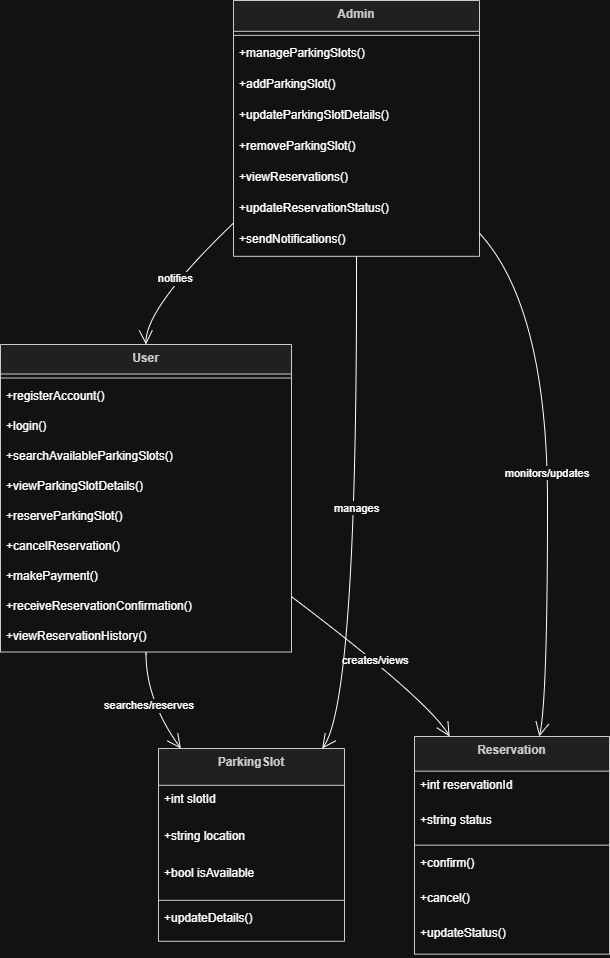

The diagram above was exported from draw.io. Its source (the exported page's mxGraphModel, read from the mxfile embedded in the PNG):
<mxGraphModel dx="4374" dy="-20" grid="1" gridSize="10" guides="1" tooltips="1" connect="1" arrows="1" fold="1" page="1" pageScale="1" pageWidth="850" pageHeight="1100" math="0" shadow="0">
  <root>
    <mxCell id="0" />
    <mxCell id="1" parent="0" />
    <mxCell id="J_5KpwHiUXiXQXtEu71E-1" parent="1" style="swimlane;fontStyle=1;align=center;verticalAlign=top;childLayout=stackLayout;horizontal=1;startSize=29.523812430245535;horizontalStack=0;resizeParent=1;resizeParentMax=0;resizeLast=0;collapsible=0;marginBottom=0;fillColor=light-dark(#eeeeee,#1f2020);strokeColor=light-dark(#999999,#cccccc);fontColor=light-dark(#333333,#cccccc);" value="User" vertex="1">
      <mxGeometry height="307.5238124302455" width="291" x="140" y="2594" as="geometry" />
    </mxCell>
    <mxCell id="J_5KpwHiUXiXQXtEu71E-2" parent="J_5KpwHiUXiXQXtEu71E-1" style="line;strokeWidth=1;fillColor=none;align=left;verticalAlign=middle;spacingTop=-1;spacingLeft=3;spacingRight=3;rotatable=0;labelPosition=right;points=[];portConstraint=eastwest;strokeColor=inherit;" vertex="1">
      <mxGeometry height="8" width="291" y="29.523812430245535" as="geometry" />
    </mxCell>
    <mxCell id="J_5KpwHiUXiXQXtEu71E-3" parent="J_5KpwHiUXiXQXtEu71E-1" style="text;strokeColor=none;fillColor=none;align=left;verticalAlign=top;spacingLeft=4;spacingRight=4;overflow=hidden;rotatable=0;points=[[0,0.5],[1,0.5]];portConstraint=eastwest;" value="+registerAccount()" vertex="1">
      <mxGeometry height="30" width="291" y="37.523812430245535" as="geometry" />
    </mxCell>
    <mxCell id="J_5KpwHiUXiXQXtEu71E-4" parent="J_5KpwHiUXiXQXtEu71E-1" style="text;strokeColor=none;fillColor=none;align=left;verticalAlign=top;spacingLeft=4;spacingRight=4;overflow=hidden;rotatable=0;points=[[0,0.5],[1,0.5]];portConstraint=eastwest;" value="+login()" vertex="1">
      <mxGeometry height="30" width="291" y="67.52381243024553" as="geometry" />
    </mxCell>
    <mxCell id="J_5KpwHiUXiXQXtEu71E-5" parent="J_5KpwHiUXiXQXtEu71E-1" style="text;strokeColor=none;fillColor=none;align=left;verticalAlign=top;spacingLeft=4;spacingRight=4;overflow=hidden;rotatable=0;points=[[0,0.5],[1,0.5]];portConstraint=eastwest;" value="+searchAvailableParkingSlots()" vertex="1">
      <mxGeometry height="30" width="291" y="97.52381243024553" as="geometry" />
    </mxCell>
    <mxCell id="J_5KpwHiUXiXQXtEu71E-6" parent="J_5KpwHiUXiXQXtEu71E-1" style="text;strokeColor=none;fillColor=none;align=left;verticalAlign=top;spacingLeft=4;spacingRight=4;overflow=hidden;rotatable=0;points=[[0,0.5],[1,0.5]];portConstraint=eastwest;" value="+viewParkingSlotDetails()" vertex="1">
      <mxGeometry height="30" width="291" y="127.52381243024553" as="geometry" />
    </mxCell>
    <mxCell id="J_5KpwHiUXiXQXtEu71E-7" parent="J_5KpwHiUXiXQXtEu71E-1" style="text;strokeColor=none;fillColor=none;align=left;verticalAlign=top;spacingLeft=4;spacingRight=4;overflow=hidden;rotatable=0;points=[[0,0.5],[1,0.5]];portConstraint=eastwest;" value="+reserveParkingSlot()" vertex="1">
      <mxGeometry height="30" width="291" y="157.52381243024553" as="geometry" />
    </mxCell>
    <mxCell id="J_5KpwHiUXiXQXtEu71E-8" parent="J_5KpwHiUXiXQXtEu71E-1" style="text;strokeColor=none;fillColor=none;align=left;verticalAlign=top;spacingLeft=4;spacingRight=4;overflow=hidden;rotatable=0;points=[[0,0.5],[1,0.5]];portConstraint=eastwest;" value="+cancelReservation()" vertex="1">
      <mxGeometry height="30" width="291" y="187.52381243024553" as="geometry" />
    </mxCell>
    <mxCell id="J_5KpwHiUXiXQXtEu71E-9" parent="J_5KpwHiUXiXQXtEu71E-1" style="text;strokeColor=none;fillColor=none;align=left;verticalAlign=top;spacingLeft=4;spacingRight=4;overflow=hidden;rotatable=0;points=[[0,0.5],[1,0.5]];portConstraint=eastwest;" value="+makePayment()" vertex="1">
      <mxGeometry height="30" width="291" y="217.52381243024553" as="geometry" />
    </mxCell>
    <mxCell id="J_5KpwHiUXiXQXtEu71E-10" parent="J_5KpwHiUXiXQXtEu71E-1" style="text;strokeColor=none;fillColor=none;align=left;verticalAlign=top;spacingLeft=4;spacingRight=4;overflow=hidden;rotatable=0;points=[[0,0.5],[1,0.5]];portConstraint=eastwest;" value="+receiveReservationConfirmation()" vertex="1">
      <mxGeometry height="30" width="291" y="247.52381243024553" as="geometry" />
    </mxCell>
    <mxCell id="J_5KpwHiUXiXQXtEu71E-11" parent="J_5KpwHiUXiXQXtEu71E-1" style="text;strokeColor=none;fillColor=none;align=left;verticalAlign=top;spacingLeft=4;spacingRight=4;overflow=hidden;rotatable=0;points=[[0,0.5],[1,0.5]];portConstraint=eastwest;" value="+viewReservationHistory()" vertex="1">
      <mxGeometry height="30" width="291" y="277.5238124302455" as="geometry" />
    </mxCell>
    <mxCell id="J_5KpwHiUXiXQXtEu71E-12" parent="1" style="swimlane;fontStyle=1;align=center;verticalAlign=top;childLayout=stackLayout;horizontal=1;startSize=30.823533002068014;horizontalStack=0;resizeParent=1;resizeParentMax=0;resizeLast=0;collapsible=0;marginBottom=0;fillColor=light-dark(#eeeeee,#1f2020);strokeColor=light-dark(#999999,#cccccc);fontColor=light-dark(#333333,#cccccc);" value="Admin" vertex="1">
      <mxGeometry height="255.82353300206802" width="246" x="373" y="2250" as="geometry" />
    </mxCell>
    <mxCell id="J_5KpwHiUXiXQXtEu71E-13" parent="J_5KpwHiUXiXQXtEu71E-12" style="line;strokeWidth=1;fillColor=none;align=left;verticalAlign=middle;spacingTop=-1;spacingLeft=3;spacingRight=3;rotatable=0;labelPosition=right;points=[];portConstraint=eastwest;strokeColor=inherit;" vertex="1">
      <mxGeometry height="8" width="246" y="30.823533002068014" as="geometry" />
    </mxCell>
    <mxCell id="J_5KpwHiUXiXQXtEu71E-14" parent="J_5KpwHiUXiXQXtEu71E-12" style="text;strokeColor=none;fillColor=none;align=left;verticalAlign=top;spacingLeft=4;spacingRight=4;overflow=hidden;rotatable=0;points=[[0,0.5],[1,0.5]];portConstraint=eastwest;" value="+manageParkingSlots()" vertex="1">
      <mxGeometry height="31" width="246" y="38.82353300206802" as="geometry" />
    </mxCell>
    <mxCell id="J_5KpwHiUXiXQXtEu71E-15" parent="J_5KpwHiUXiXQXtEu71E-12" style="text;strokeColor=none;fillColor=none;align=left;verticalAlign=top;spacingLeft=4;spacingRight=4;overflow=hidden;rotatable=0;points=[[0,0.5],[1,0.5]];portConstraint=eastwest;" value="+addParkingSlot()" vertex="1">
      <mxGeometry height="31" width="246" y="69.82353300206802" as="geometry" />
    </mxCell>
    <mxCell id="J_5KpwHiUXiXQXtEu71E-16" parent="J_5KpwHiUXiXQXtEu71E-12" style="text;strokeColor=none;fillColor=none;align=left;verticalAlign=top;spacingLeft=4;spacingRight=4;overflow=hidden;rotatable=0;points=[[0,0.5],[1,0.5]];portConstraint=eastwest;" value="+updateParkingSlotDetails()" vertex="1">
      <mxGeometry height="31" width="246" y="100.82353300206802" as="geometry" />
    </mxCell>
    <mxCell id="J_5KpwHiUXiXQXtEu71E-17" parent="J_5KpwHiUXiXQXtEu71E-12" style="text;strokeColor=none;fillColor=none;align=left;verticalAlign=top;spacingLeft=4;spacingRight=4;overflow=hidden;rotatable=0;points=[[0,0.5],[1,0.5]];portConstraint=eastwest;" value="+removeParkingSlot()" vertex="1">
      <mxGeometry height="31" width="246" y="131.82353300206802" as="geometry" />
    </mxCell>
    <mxCell id="J_5KpwHiUXiXQXtEu71E-18" parent="J_5KpwHiUXiXQXtEu71E-12" style="text;strokeColor=none;fillColor=none;align=left;verticalAlign=top;spacingLeft=4;spacingRight=4;overflow=hidden;rotatable=0;points=[[0,0.5],[1,0.5]];portConstraint=eastwest;" value="+viewReservations()" vertex="1">
      <mxGeometry height="31" width="246" y="162.82353300206802" as="geometry" />
    </mxCell>
    <mxCell id="J_5KpwHiUXiXQXtEu71E-19" parent="J_5KpwHiUXiXQXtEu71E-12" style="text;strokeColor=none;fillColor=none;align=left;verticalAlign=top;spacingLeft=4;spacingRight=4;overflow=hidden;rotatable=0;points=[[0,0.5],[1,0.5]];portConstraint=eastwest;" value="+updateReservationStatus()" vertex="1">
      <mxGeometry height="31" width="246" y="193.82353300206802" as="geometry" />
    </mxCell>
    <mxCell id="J_5KpwHiUXiXQXtEu71E-20" parent="J_5KpwHiUXiXQXtEu71E-12" style="text;strokeColor=none;fillColor=none;align=left;verticalAlign=top;spacingLeft=4;spacingRight=4;overflow=hidden;rotatable=0;points=[[0,0.5],[1,0.5]];portConstraint=eastwest;" value="+sendNotifications()" vertex="1">
      <mxGeometry height="31" width="246" y="224.82353300206802" as="geometry" />
    </mxCell>
    <mxCell id="J_5KpwHiUXiXQXtEu71E-21" parent="1" style="swimlane;fontStyle=1;align=center;verticalAlign=top;childLayout=stackLayout;horizontal=1;startSize=36.80000610351563;horizontalStack=0;resizeParent=1;resizeParentMax=0;resizeLast=0;collapsible=0;marginBottom=0;fillColor=light-dark(#eeeeee,#1f2020);strokeColor=light-dark(#999999,#cccccc);fontColor=light-dark(#333333,#cccccc);" value="ParkingSlot" vertex="1">
      <mxGeometry height="192.8000061035156" width="186" x="298" y="2998" as="geometry" />
    </mxCell>
    <mxCell id="J_5KpwHiUXiXQXtEu71E-22" parent="J_5KpwHiUXiXQXtEu71E-21" style="text;strokeColor=none;fillColor=none;align=left;verticalAlign=top;spacingLeft=4;spacingRight=4;overflow=hidden;rotatable=0;points=[[0,0.5],[1,0.5]];portConstraint=eastwest;" value="+int slotId" vertex="1">
      <mxGeometry height="37" width="186" y="36.80000610351563" as="geometry" />
    </mxCell>
    <mxCell id="J_5KpwHiUXiXQXtEu71E-23" parent="J_5KpwHiUXiXQXtEu71E-21" style="text;strokeColor=none;fillColor=none;align=left;verticalAlign=top;spacingLeft=4;spacingRight=4;overflow=hidden;rotatable=0;points=[[0,0.5],[1,0.5]];portConstraint=eastwest;" value="+string location" vertex="1">
      <mxGeometry height="37" width="186" y="73.80000610351563" as="geometry" />
    </mxCell>
    <mxCell id="J_5KpwHiUXiXQXtEu71E-24" parent="J_5KpwHiUXiXQXtEu71E-21" style="text;strokeColor=none;fillColor=none;align=left;verticalAlign=top;spacingLeft=4;spacingRight=4;overflow=hidden;rotatable=0;points=[[0,0.5],[1,0.5]];portConstraint=eastwest;" value="+bool isAvailable" vertex="1">
      <mxGeometry height="37" width="186" y="110.80000610351563" as="geometry" />
    </mxCell>
    <mxCell id="J_5KpwHiUXiXQXtEu71E-25" parent="J_5KpwHiUXiXQXtEu71E-21" style="line;strokeWidth=1;fillColor=none;align=left;verticalAlign=middle;spacingTop=-1;spacingLeft=3;spacingRight=3;rotatable=0;labelPosition=right;points=[];portConstraint=eastwest;strokeColor=inherit;" vertex="1">
      <mxGeometry height="8" width="186" y="147.8000061035156" as="geometry" />
    </mxCell>
    <mxCell id="J_5KpwHiUXiXQXtEu71E-26" parent="J_5KpwHiUXiXQXtEu71E-21" style="text;strokeColor=none;fillColor=none;align=left;verticalAlign=top;spacingLeft=4;spacingRight=4;overflow=hidden;rotatable=0;points=[[0,0.5],[1,0.5]];portConstraint=eastwest;" value="+updateDetails()" vertex="1">
      <mxGeometry height="37" width="186" y="155.8000061035156" as="geometry" />
    </mxCell>
    <mxCell id="J_5KpwHiUXiXQXtEu71E-27" parent="1" style="swimlane;fontStyle=1;align=center;verticalAlign=top;childLayout=stackLayout;horizontal=1;startSize=34.66667175292969;horizontalStack=0;resizeParent=1;resizeParentMax=0;resizeLast=0;collapsible=0;marginBottom=0;fillColor=light-dark(#eeeeee,#1f2020);strokeColor=light-dark(#999999,#cccccc);fontColor=light-dark(#333333,#cccccc);" value="Reservation" vertex="1">
      <mxGeometry height="217.6666717529297" width="195" x="554" y="2986" as="geometry" />
    </mxCell>
    <mxCell id="J_5KpwHiUXiXQXtEu71E-28" parent="J_5KpwHiUXiXQXtEu71E-27" style="text;strokeColor=none;fillColor=none;align=left;verticalAlign=top;spacingLeft=4;spacingRight=4;overflow=hidden;rotatable=0;points=[[0,0.5],[1,0.5]];portConstraint=eastwest;" value="+int reservationId" vertex="1">
      <mxGeometry height="35" width="195" y="34.66667175292969" as="geometry" />
    </mxCell>
    <mxCell id="J_5KpwHiUXiXQXtEu71E-29" parent="J_5KpwHiUXiXQXtEu71E-27" style="text;strokeColor=none;fillColor=none;align=left;verticalAlign=top;spacingLeft=4;spacingRight=4;overflow=hidden;rotatable=0;points=[[0,0.5],[1,0.5]];portConstraint=eastwest;" value="+string status" vertex="1">
      <mxGeometry height="35" width="195" y="69.66667175292969" as="geometry" />
    </mxCell>
    <mxCell id="J_5KpwHiUXiXQXtEu71E-30" parent="J_5KpwHiUXiXQXtEu71E-27" style="line;strokeWidth=1;fillColor=none;align=left;verticalAlign=middle;spacingTop=-1;spacingLeft=3;spacingRight=3;rotatable=0;labelPosition=right;points=[];portConstraint=eastwest;strokeColor=inherit;" vertex="1">
      <mxGeometry height="8" width="195" y="104.66667175292969" as="geometry" />
    </mxCell>
    <mxCell id="J_5KpwHiUXiXQXtEu71E-31" parent="J_5KpwHiUXiXQXtEu71E-27" style="text;strokeColor=none;fillColor=none;align=left;verticalAlign=top;spacingLeft=4;spacingRight=4;overflow=hidden;rotatable=0;points=[[0,0.5],[1,0.5]];portConstraint=eastwest;" value="+confirm()" vertex="1">
      <mxGeometry height="35" width="195" y="112.66667175292969" as="geometry" />
    </mxCell>
    <mxCell id="J_5KpwHiUXiXQXtEu71E-32" parent="J_5KpwHiUXiXQXtEu71E-27" style="text;strokeColor=none;fillColor=none;align=left;verticalAlign=top;spacingLeft=4;spacingRight=4;overflow=hidden;rotatable=0;points=[[0,0.5],[1,0.5]];portConstraint=eastwest;" value="+cancel()" vertex="1">
      <mxGeometry height="35" width="195" y="147.6666717529297" as="geometry" />
    </mxCell>
    <mxCell id="J_5KpwHiUXiXQXtEu71E-33" parent="J_5KpwHiUXiXQXtEu71E-27" style="text;strokeColor=none;fillColor=none;align=left;verticalAlign=top;spacingLeft=4;spacingRight=4;overflow=hidden;rotatable=0;points=[[0,0.5],[1,0.5]];portConstraint=eastwest;" value="+updateStatus()" vertex="1">
      <mxGeometry height="35" width="195" y="182.6666717529297" as="geometry" />
    </mxCell>
    <mxCell id="J_5KpwHiUXiXQXtEu71E-34" edge="1" parent="1" source="J_5KpwHiUXiXQXtEu71E-1" style="curved=1;startArrow=none;endArrow=open;endSize=12;exitX=0.5;exitY=1;entryX=0.12;entryY=0;rounded=0;" target="J_5KpwHiUXiXQXtEu71E-21" value="searches/reserves">
      <mxGeometry relative="1" as="geometry">
        <Array as="points">
          <mxPoint x="285" y="2949" />
        </Array>
      </mxGeometry>
    </mxCell>
    <mxCell id="J_5KpwHiUXiXQXtEu71E-35" edge="1" parent="1" source="J_5KpwHiUXiXQXtEu71E-1" style="curved=1;startArrow=none;endArrow=open;endSize=12;exitX=1;exitY=0.82;entryX=0.18;entryY=0;rounded=0;" target="J_5KpwHiUXiXQXtEu71E-27" value="creates/views">
      <mxGeometry relative="1" as="geometry">
        <Array as="points">
          <mxPoint x="567" y="2949" />
        </Array>
      </mxGeometry>
    </mxCell>
    <mxCell id="J_5KpwHiUXiXQXtEu71E-36" edge="1" parent="1" source="J_5KpwHiUXiXQXtEu71E-12" style="curved=1;startArrow=none;endArrow=open;endSize=12;exitX=0.5;exitY=1;entryX=0.88;entryY=0;rounded=0;" target="J_5KpwHiUXiXQXtEu71E-21" value="manages">
      <mxGeometry relative="1" as="geometry">
        <Array as="points">
          <mxPoint x="497" y="2949" />
        </Array>
      </mxGeometry>
    </mxCell>
    <mxCell id="J_5KpwHiUXiXQXtEu71E-37" edge="1" parent="1" source="J_5KpwHiUXiXQXtEu71E-12" style="curved=1;startArrow=none;endArrow=open;endSize=12;exitX=1;exitY=0.91;entryX=0.64;entryY=0;rounded=0;" target="J_5KpwHiUXiXQXtEu71E-27" value="monitors/updates">
      <mxGeometry relative="1" as="geometry">
        <Array as="points">
          <mxPoint x="687" y="2557" />
          <mxPoint x="687" y="2949" />
        </Array>
      </mxGeometry>
    </mxCell>
    <mxCell id="J_5KpwHiUXiXQXtEu71E-38" edge="1" parent="1" source="J_5KpwHiUXiXQXtEu71E-12" style="curved=1;startArrow=none;endArrow=open;endSize=12;exitX=0;exitY=0.87;entryX=0.5;entryY=0;rounded=0;" target="J_5KpwHiUXiXQXtEu71E-1" value="notifies">
      <mxGeometry relative="1" as="geometry">
        <Array as="points">
          <mxPoint x="285" y="2557" />
        </Array>
      </mxGeometry>
    </mxCell>
  </root>
</mxGraphModel>